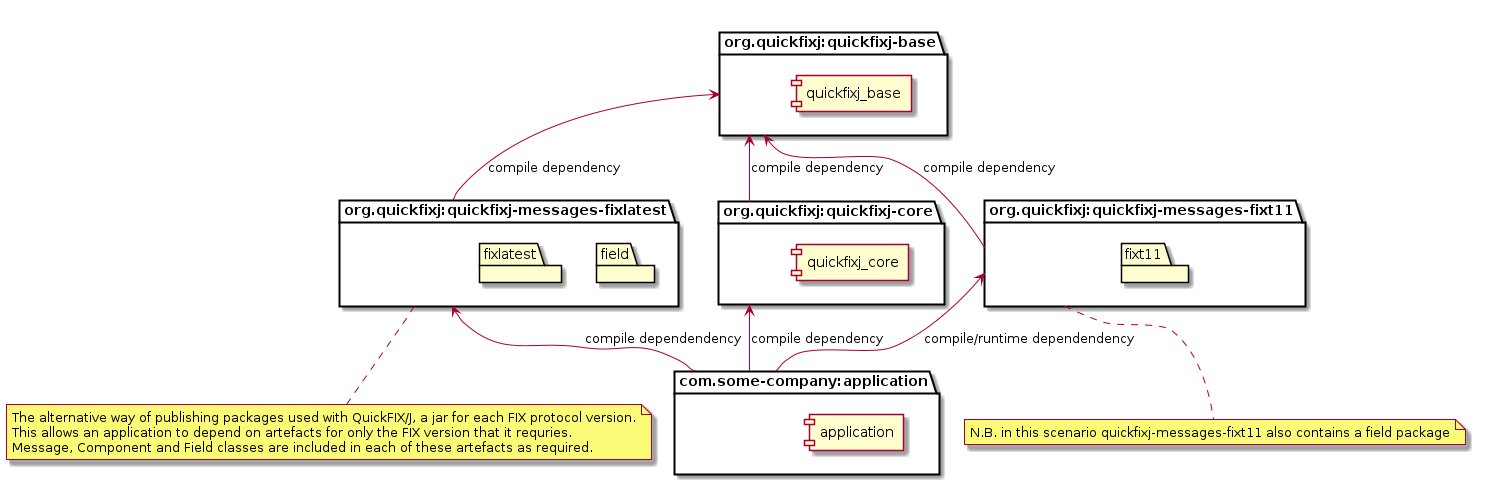

The diagram above was rendered by PlantUML. Its source (embedded in the PNG):
@startuml

package "org.quickfixj:quickfixj-core" as core {
component quickfixj_core
}

package "org.quickfixj:quickfixj-base"  as base {
component quickfixj_base
}

package "com.some-company:application"  as userapp {
component application
}

package "org.quickfixj:quickfixj-messages-fixlatest"  as fix_latest {
package field
package fixlatest
}

package "org.quickfixj:quickfixj-messages-fixt11"  as fix_t11 {
package fixt11
}

note bottom of  fix_t11
N.B. in this scenario quickfixj-messages-fixt11 also contains a field package
end note

note bottom of fix_latest
The alternative way of publishing packages used with QuickFIX/J, a jar for each FIX protocol version.
This allows an application to depend on artefacts for only the FIX version that it requries.
Message, Component and Field classes are included in each of these artefacts as required.
end note


core -up-> base : compile dependency
userapp -up-> core : compile dependency
userapp -up-> fix_t11  : compile/runtime dependendency
userapp -up-> fix_latest  : compile dependendency

fix_latest -up-> base : compile dependency
fix_t11 -up-> base : compile dependency

@enduml